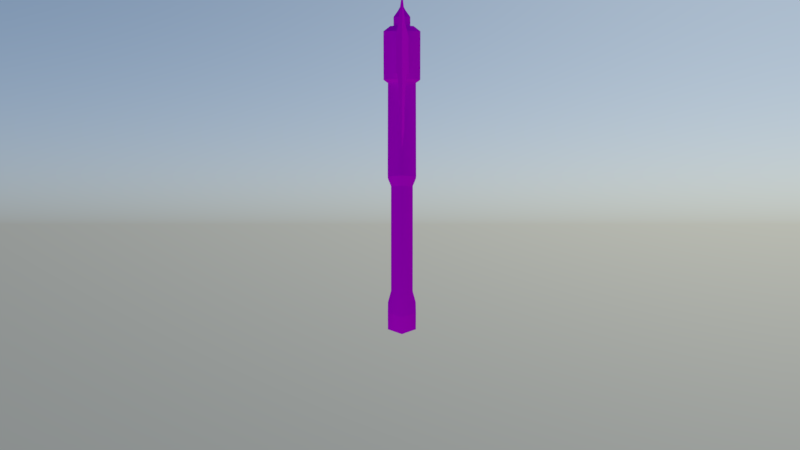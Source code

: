 # Source: ax-model.blend  (saved by Blender 2.78.0; exported with 4.5.12 LTS)
import bpy
from mathutils import Matrix  # noqa: F401  (used for matrix-valued properties, if any)

bpy.ops.wm.read_factory_settings(use_empty=True)
scene = bpy.context.scene
scene.name = 'Scene'

# ---- collections
col_collection_1 = bpy.data.collections.new('Collection 1'); scene.collection.children.link(col_collection_1)
col_collection_1.hide_render = True
col_collection_1.hide_viewport = True
col_collection_2 = bpy.data.collections.new('Collection 2'); scene.collection.children.link(col_collection_2)

# ---- materials (node trees are filled in below, after node groups)
mat_material = bpy.data.materials.new('Material')
mat_material.alpha_threshold = 0.0
mat_material.roughness = 0.5

# ---- node groups
ng_rotate_z = bpy.data.node_groups.new('Rotate Z', 'ShaderNodeTree')
_s = ng_rotate_z.interface.new_socket(name='Vector', in_out='OUTPUT', socket_type='NodeSocketVector')
_s.min_value = 0.0
_s.max_value = 0.0
_s = ng_rotate_z.interface.new_socket(name='Vector', in_out='INPUT', socket_type='NodeSocketVector')
_s = ng_rotate_z.interface.new_socket(name='Angle', in_out='INPUT', socket_type='NodeSocketFloat')
_N = ng_rotate_z.nodes; _L = ng_rotate_z.links
n0 = _N.new('ShaderNodeCombineXYZ'); n0.name = 'Combine XYZ'; n0.location = (350, 280)
n1 = _N.new('ShaderNodeMath'); n1.name = 'Multiply 2'; n1.location = (0, 50)
n1.hide = True
n1.operation = 'MULTIPLY'
n2 = _N.new('ShaderNodeMath'); n2.name = 'Add'; n2.location = (160, -70)
n2.hide = True
n3 = _N.new('ShaderNodeMath'); n3.name = 'Multiply 4'; n3.location = (0, -110)
n3.hide = True
n3.operation = 'MULTIPLY'
n4 = _N.new('ShaderNodeMath'); n4.name = 'Subtract'; n4.location = (160, 90)
n4.hide = True
n4.operation = 'SUBTRACT'
n5 = _N.new('ShaderNodeMath'); n5.name = 'Cosine'; n5.location = (-390, -70)
n5.hide = True
n5.operation = 'COSINE'
n6 = _N.new('NodeGroupOutput'); n6.name = 'Group Output'; n6.location = (580, 275)
n7 = _N.new('NodeGroupInput'); n7.name = 'Group Input'; n7.location = (-630, 195)
n8 = _N.new('ShaderNodeSeparateXYZ'); n8.name = 'Separate XYZ'; n8.location = (-390, 260)
n9 = _N.new('ShaderNodeMath'); n9.name = 'Sine'; n9.location = (-390, 60)
n9.hide = True
n9.operation = 'SINE'
n10 = _N.new('ShaderNodeMath'); n10.name = 'Multiply 3'; n10.location = (0, -30)
n10.hide = True
n10.operation = 'MULTIPLY'
n11 = _N.new('ShaderNodeMath'); n11.name = 'Multiply 1'; n11.location = (0, 130)
n11.hide = True
n11.operation = 'MULTIPLY'
_L.new(n7.outputs[0], n8.inputs[0])
_L.new(n7.outputs[1], n9.inputs[0])
_L.new(n7.outputs[1], n5.inputs[0])
_L.new(n5.outputs[0], n11.inputs[0])
_L.new(n8.outputs[0], n11.inputs[1])
_L.new(n9.outputs[0], n1.inputs[0])
_L.new(n8.outputs[1], n1.inputs[1])
_L.new(n11.outputs[0], n4.inputs[0])
_L.new(n1.outputs[0], n4.inputs[1])
_L.new(n4.outputs[0], n0.inputs[0])
_L.new(n9.outputs[0], n10.inputs[0])
_L.new(n8.outputs[0], n10.inputs[1])
_L.new(n5.outputs[0], n3.inputs[0])
_L.new(n8.outputs[1], n3.inputs[1])
_L.new(n10.outputs[0], n2.inputs[0])
_L.new(n3.outputs[0], n2.inputs[1])
_L.new(n2.outputs[0], n0.inputs[1])
_L.new(n8.outputs[2], n0.inputs[2])
_L.new(n0.outputs[0], n6.inputs[0])
n6.is_active_output = True
ng_pro_lighting__skies = bpy.data.node_groups.new('Pro Lighting: Skies', 'ShaderNodeTree')
_s = ng_pro_lighting__skies.interface.new_socket(name='Shader', in_out='OUTPUT', socket_type='NodeSocketShader')
_s = ng_pro_lighting__skies.interface.new_socket(name='Rotation', in_out='INPUT', socket_type='NodeSocketFloat')
_s.subtype = 'ANGLE'
_s = ng_pro_lighting__skies.interface.new_socket(name='Sun', in_out='INPUT', socket_type='NodeSocketFloat')
_s = ng_pro_lighting__skies.interface.new_socket(name='Sky', in_out='INPUT', socket_type='NodeSocketFloat')
_N = ng_pro_lighting__skies.nodes; _L = ng_pro_lighting__skies.links
n0 = _N.new('ShaderNodeMath'); n0.name = 'Add'; n0.location = (50, -290)
n1 = _N.new('ShaderNodeMath'); n1.name = 'Multiply'; n1.location = (-190, -290)
n1.operation = 'MULTIPLY'
n2 = _N.new('ShaderNodeMixShader'); n2.name = 'Mix'; n2.location = (520, 0)
n3 = _N.new('ShaderNodeTexEnvironment'); n3.name = 'Environment Texture 1-top'; n3.location = (-430, 100)
n3.width = 140
n4 = _N.new('ShaderNodeBackground'); n4.name = 'Background 1'; n4.location = (280, 100)
n5 = _N.new('ShaderNodeGroup'); n5.name = 'Rotate Z'; n5.location = (-670, 0)
n5.node_tree = ng_rotate_z
n6 = _N.new('ShaderNodeBackground'); n6.name = 'Background 2'; n6.location = (280, -150)
n7 = _N.new('NodeGroupOutput'); n7.name = 'Group Output'; n7.location = (760, 0)
n8 = _N.new('NodeGroupInput'); n8.name = 'Group Input'; n8.location = (-910, -200)
n9 = _N.new('ShaderNodeTexCoord'); n9.name = 'Texture Coordinate'; n9.location = (-910, 100)
n10 = _N.new('ShaderNodeTexEnvironment'); n10.name = 'Environment Texture 2-top'; n10.location = (-430, -150)
n10.width = 140
n11 = _N.new('ShaderNodeLightPath'); n11.name = 'Light Path'; n11.location = (280, 400)
_L.new(n8.outputs[0], n5.inputs[1])
_L.new(n8.outputs[1], n1.inputs[1])
_L.new(n8.outputs[2], n0.inputs[1])
_L.new(n9.outputs[0], n5.inputs[0])
_L.new(n5.outputs[0], n3.inputs[0])
_L.new(n5.outputs[0], n10.inputs[0])
_L.new(n3.outputs[0], n4.inputs[0])
_L.new(n10.outputs[0], n6.inputs[0])
_L.new(n10.outputs[0], n1.inputs[0])
_L.new(n1.outputs[0], n0.inputs[0])
_L.new(n0.outputs[0], n4.inputs[1])
_L.new(n0.outputs[0], n6.inputs[1])
_L.new(n11.outputs[0], n2.inputs[0])
_L.new(n4.outputs[0], n2.inputs[2])
_L.new(n6.outputs[0], n2.inputs[1])
_L.new(n2.outputs[0], n7.inputs[0])
n7.is_active_output = True
ng_auto_smooth = bpy.data.node_groups.new('Auto Smooth', 'GeometryNodeTree')
_s = ng_auto_smooth.interface.new_socket(name='Geometry', in_out='OUTPUT', socket_type='NodeSocketGeometry')
_s = ng_auto_smooth.interface.new_socket(name='Geometry', in_out='INPUT', socket_type='NodeSocketGeometry')
_s = ng_auto_smooth.interface.new_socket(name='Angle', in_out='INPUT', socket_type='NodeSocketFloat')
_s.subtype = 'ANGLE'
_s.min_value = 0.0
_s.max_value = 3.142
ng_auto_smooth.is_modifier = True
_N = ng_auto_smooth.nodes; _L = ng_auto_smooth.links
n0 = _N.new('NodeGroupOutput'); n0.name = 'Group Output'; n0.location = (480, -100)
n1 = _N.new('NodeGroupInput'); n1.name = 'Group Input'; n1.location = (-420, -300)
n2 = _N.new('NodeGroupInput'); n2.name = 'Group Input.001'; n2.location = (-60, -100)
n3 = _N.new('GeometryNodeSetShadeSmooth'); n3.name = 'Set Shade Smooth'; n3.location = (120, -100)
n3.domain = 'EDGE'
n4 = _N.new('GeometryNodeSetShadeSmooth'); n4.name = 'Set Shade Smooth.001'; n4.location = (300, -100)
n5 = _N.new('GeometryNodeInputMeshEdgeAngle'); n5.name = 'Edge Angle'; n5.location = (-420, -220)
n6 = _N.new('GeometryNodeInputEdgeSmooth'); n6.name = 'Is Edge Smooth'; n6.location = (-60, -160)
n7 = _N.new('GeometryNodeInputShadeSmooth'); n7.name = 'Is Face Smooth'; n7.location = (-240, -340)
n8 = _N.new('FunctionNodeBooleanMath'); n8.name = 'Boolean Math'; n8.location = (-60, -220)
n9 = _N.new('FunctionNodeCompare'); n9.name = 'Compare'; n9.location = (-240, -180)
n9.operation = 'LESS_EQUAL'
_L.new(n5.outputs[0], n9.inputs[0])
_L.new(n4.outputs[0], n0.inputs[0])
_L.new(n1.outputs[1], n9.inputs[1])
_L.new(n9.outputs[0], n8.inputs[0])
_L.new(n7.outputs[0], n8.inputs[1])
_L.new(n2.outputs[0], n3.inputs[0])
_L.new(n6.outputs[0], n3.inputs[1])
_L.new(n3.outputs[0], n4.inputs[0])
_L.new(n8.outputs[0], n3.inputs[2])
n0.is_active_output = True

# ---- material node trees
mat_material.use_nodes = True; mat_material.node_tree.nodes.clear()
_N = mat_material.node_tree.nodes; _L = mat_material.node_tree.links
n0 = _N.new('ShaderNodeOutputMaterial'); n0.name = 'Material Output'; n0.location = (300, 300)
n1 = _N.new('ShaderNodeBsdfDiffuse'); n1.name = 'Diffuse BSDF'; n1.location = (10, 300)
n2 = _N.new('ShaderNodeTexImage'); n2.name = 'Image Texture'; n2.location = (-180, 300)
n2.width = 140
_L.new(n1.outputs[0], n0.inputs[0])
_L.new(n2.outputs[0], n1.inputs[0])
n0.is_active_output = True

# ---- world
world_world = bpy.data.worlds.new('World'); scene.world = world_world
world_world.use_nodes = True; world_world.node_tree.nodes.clear()
_N = world_world.node_tree.nodes; _L = world_world.node_tree.links
n0 = _N.new('ShaderNodeOutputWorld'); n0.name = 'World Output'; n0.location = (300, 300)
n0.width = 120
n1 = _N.new('ShaderNodeBackground'); n1.name = 'Background'; n1.location = (10, 300)
n1.width = 150
n1.inputs[1].default_value = 2.0
n2 = _N.new('ShaderNodeTexSky'); n2.name = 'Sky Texture'; n2.location = (-190, 300)
n2.sky_type = 'HOSEK_WILKIE'
n2.sun_direction = (0.3249, 0.5415, 0.7754)
n2.turbidity = 5.0
n2.ground_albedo = 0.25
n2.sun_elevation = 1.571
n3 = _N.new('ShaderNodeGroup'); n3.name = 'Pro Lighting: Skies'; n3.location = (10, 100)
n3.node_tree = ng_pro_lighting__skies
n3.inputs[0].default_value = 0.0
n3.inputs[1].default_value = 3.0
n3.inputs[2].default_value = 1.0
_L.new(n2.outputs[0], n1.inputs[0])
_L.new(n1.outputs[0], n0.inputs[0])
n0.is_active_output = True
world_world.color = (0.05088, 0.05088, 0.05088)
world_world.use_sun_shadow = False
world_world.sun_shadow_jitter_overblur = 0.0
world_world.cycles.sampling_method = 'MANUAL'
world_world.cycles.homogeneous_volume = True
world_world.light_settings.ao_factor = 0.1
world_world.light_settings.distance = 50.0

# ---- cameras
cam_camera = bpy.data.cameras.new('Camera')
cam_camera.clip_end = 100.0
cam_camera.lens = 35.0
cam_camera.sensor_width = 32.0
cam_camera.sensor_height = 18.0
cam_camera.dof.focus_distance = 0.0

# ---- lights
light_sun_001 = bpy.data.lights.new('Sun.001', 'SUN')
light_sun_001.transmission_factor = 0.0
light_sun_001.angle = 0.1993
light_sun_001.energy = 1.0
light_sun_001.shadow_buffer_clip_start = 0.5
light_sun_001.shadow_soft_size = 0.1
light_sun_001.shadow_cascade_max_distance = 1000.0

# ---- meshes
me_plane = bpy.data.meshes.new('Plane')
me_plane.from_pydata([(0.1141, 2.334, 0.1629), (0.1634, 1.916, 0.1629), (0.2072, 2.347, -2.091e-07), (0.2568, 1.927, -1.83e-07), (0.1141, 2.334, -0.1629), (0.1634, 1.916, -0.1629), (-0.07216, 2.308, -0.1629), (-0.02318, 1.892, -0.1629), (-0.1653, 2.295, -9.783e-08), (-0.1165, 1.881, -7.128e-08), (-0.07216, 2.308, 0.1629), (-0.02318, 1.892, 0.1629), (0.07437, 2.376, 0.1032), (0.1335, 2.383, -1.962e-07), (0.07437, 2.376, -0.1032), (-0.04389, 2.361, -0.1032), (-0.103, 2.354, -1.291e-07), (-0.04389, 2.361, 0.1032), (0.05773, 2.376, 0.07417), (0.1002, 2.381, -1.813e-07), (0.05773, 2.376, -0.07417), (-0.02725, 2.366, -0.07417), (-0.06975, 2.36, -1.44e-07), (-0.02725, 2.366, 0.07417), (0.04809, 2.454, 0.07417), (0.09058, 2.459, -1.813e-07), (0.04809, 2.454, -0.07417), (-0.0369, 2.443, -0.07417), (-0.07939, 2.438, -1.44e-07), (-0.0369, 2.443, 0.07417), (0.145, 1.886, 0.1249), (0.2167, 1.894, -1.532e-07), (0.145, 1.886, -0.1249), (0.001519, 1.872, -0.1249), (-0.07021, 1.864, -8.618e-08), (0.001519, 1.872, 0.1249), (0.03586, 1.016, 0.1249), (0.1078, 1.011, -9.188e-08), (0.03586, 1.016, -0.1249), (-0.108, 1.027, -0.1249), (-0.1799, 1.032, -3.228e-08), (-0.108, 1.027, 0.1249), (0.01783, 0.9451, 0.09551), (0.07297, 0.9456, -5.463e-08), (0.01783, 0.9451, -0.09551), (-0.09245, 0.944, -0.09551), (-0.1476, 0.9434, -2.483e-08), (-0.09245, 0.944, 0.09551), (0.01254, 0.4484, 0.09551), (0.06768, 0.449, -5.463e-08), (0.01254, 0.4484, -0.09551), (-0.09773, 0.4473, -0.09551), (-0.1529, 0.4467, -2.483e-08), (-0.09773, 0.4473, 0.09551), (0.05264, 0.01643, 0.09551), (0.1053, 0.03285, -9.924e-09), (0.05264, 0.01643, -0.09551), (-0.05264, -0.01643, -0.09551), (-0.1053, -0.03285, 5.713e-08), (-0.05264, -0.01643, 0.09551), (0.1001, -0.09304, 0.1252), (0.1648, -0.04339, 8.187e-08), (0.1001, -0.09304, -0.1252), (-0.01835, -0.1751, -0.1252), (-0.06781, -0.2138, 1.508e-07), (-0.01835, -0.1751, 0.1252), (-0.4385, 1.862, -0.04068), (0.2899, 1.972, -0.07444), (0.3032, 2.331, -0.07444), (-0.5118, 1.72, -0.02485), (-0.4483, 1.569, -0.01951), (-0.2968, 1.432, -0.01358), (-0.8042, 1.599, 6.308e-07), (-0.9773, 2.09, 6.308e-07), (-0.9984, 2.414, 6.308e-07), (-0.149, 2.253, -0.05172), (-0.4381, 1.862, 0.03622), (-0.1099, 1.931, 0.06064), (0.2861, 1.972, 0.08069), (-0.5109, 1.72, 0.02563), (-0.4478, 1.569, 0.0206), (-0.2972, 1.432, 0.02045), (-0.4287, 1.237, 6.308e-07), (-0.6038, 1.367, 6.31e-07), (-0.642, 2.253, 0.02332), (-0.1502, 2.253, 0.05628), (0.2993, 2.331, 0.08213), (-0.9232, 1.816, 6.308e-07), (0.3299, 2.228, 0.07947), (0.3338, 2.228, -0.07664), (-0.1084, 1.931, -0.05172), (-0.6437, 2.253, -0.03155), (-0.6229, 1.365, 6.308e-07), (-0.5988, 1.344, 6.308e-07), (0.002355, 2.573, -0.0002101), (-0.0351, 2.505, -0.0001448), (-0.01803, 2.507, 0.03148), (0.02027, 2.511, -0.0355), (0.01967, 2.511, 0.03426), (-0.01846, 2.507, -0.03259), (0.04167, 2.514, -0.0001288), (0.1516, -0.2555, 0.1251), (0.2172, -0.2072, 6.551e-08), (0.1516, -0.2555, -0.1251), (0.04527, -0.331, -0.1251), (-0.003791, -0.3688, 1.342e-07), (0.04527, -0.331, 0.1251), (-0.8295, 2.311, 0.01457), (-0.8295, 2.311, -0.02002)], [], [(0, 1, 3, 2), (2, 3, 5, 4), (4, 5, 7, 6), (6, 7, 9, 8), (3, 1, 30, 31), (8, 9, 11, 10), (10, 11, 1, 0), (6, 8, 16, 15), (17, 12, 18, 23), (2, 4, 14, 13), (8, 10, 17, 16), (0, 2, 13, 12), (4, 6, 15, 14), (10, 0, 12, 17), (22, 23, 29, 28), (15, 16, 22, 21), (13, 14, 20, 19), (16, 17, 23, 22), (14, 15, 21, 20), (12, 13, 19, 18), (26, 27, 99, 97), (20, 21, 27, 26), (18, 19, 25, 24), (23, 18, 24, 29), (21, 22, 28, 27), (19, 20, 26, 25), (33, 32, 38, 39), (7, 5, 32, 33), (1, 11, 35, 30), (9, 7, 33, 34), (5, 3, 31, 32), (11, 9, 34, 35), (38, 37, 43, 44), (31, 30, 36, 37), (30, 35, 41, 36), (34, 33, 39, 40), (32, 31, 37, 38), (35, 34, 40, 41), (43, 42, 48, 49), (41, 40, 46, 47), (39, 38, 44, 45), (37, 36, 42, 43), (36, 41, 47, 42), (40, 39, 45, 46), (53, 52, 58, 59), (42, 47, 53, 48), (46, 45, 51, 52), (44, 43, 49, 50), (47, 46, 52, 53), (45, 44, 50, 51), (54, 59, 65, 60), (51, 50, 56, 57), (49, 48, 54, 55), (48, 53, 59, 54), (52, 51, 57, 58), (50, 49, 55, 56), (63, 62, 103, 104), (58, 57, 63, 64), (56, 55, 61, 62), (59, 58, 64, 65), (57, 56, 62, 63), (55, 54, 60, 61), (65, 64, 105, 106), (28, 29, 96, 95), (90, 66, 91), (80, 79, 72, 92), (90, 67, 78, 77), (89, 68, 86, 88), (91, 108, 107, 84), (70, 69, 79, 80), (75, 91, 84, 85), (71, 70, 80, 81), (68, 75, 85, 86), (82, 71, 81), (69, 66, 76, 79), (66, 90, 77, 76), (83, 80, 92), (77, 88, 86, 85), (90, 75, 68, 89), (84, 77, 85), (70, 71, 82, 93), (66, 69, 72, 87), (70, 83, 92), (73, 74, 108), (90, 89, 67), (90, 91, 75), (79, 76, 87, 72), (76, 77, 84), (84, 73, 87, 76), (77, 78, 88), (67, 89, 88, 78), (107, 74, 73), (87, 73, 91, 66), (81, 80, 93, 82), (80, 83, 93), (83, 70, 93), (69, 70, 92, 72), (98, 100, 94), (29, 24, 98, 96), (27, 28, 95, 99), (100, 97, 94), (96, 98, 94), (97, 99, 94), (99, 95, 94), (95, 96, 94), (24, 25, 100, 98), (25, 26, 97, 100), (102, 101, 106, 105), (103, 102, 105, 104), (61, 60, 101, 102), (60, 65, 106, 101), (64, 63, 104, 105), (62, 61, 102, 103), (84, 107, 73), (107, 108, 74), (91, 73, 108)])
me_plane.polygons.foreach_set('use_smooth', [True] * 116)
_k = set([(0, 2), (0, 10), (1, 3), (1, 11), (2, 4), (3, 5), (4, 6), (5, 7), (6, 8), (7, 9), (8, 10), (9, 11), (12, 13), (12, 17), (13, 14), (14, 15), (15, 16), (16, 17), (18, 19), (18, 23), (19, 20), (20, 21), (21, 22), (22, 23), (24, 25), (24, 29), (25, 26), (26, 27), (27, 28), (28, 29), (30, 31), (30, 35), (31, 32), (32, 33), (33, 34), (34, 35), (36, 37), (36, 41), (37, 38), (38, 39), (39, 40), (40, 41), (42, 43), (42, 47), (43, 44), (44, 45), (45, 46), (46, 47), (60, 61), (60, 65), (61, 62), (62, 63), (63, 64), (64, 65), (101, 102), (101, 106), (102, 103), (103, 104), (104, 105), (105, 106)])
me_plane.attributes.new('sharp_edge', 'BOOLEAN', 'EDGE').data.foreach_set('value', [ (min(e.vertices), max(e.vertices)) in _k for e in me_plane.edges])
_uv = me_plane.uv_layers.new(name='UVMap')
_uv.uv.foreach_set('vector', [0.7461, 0.1468, 0.5794, 0.1289, 0.5853, 0.04784, 0.7631, 0.07323, 0.7635, 0.07309, 0.5853, 0.04784, 0.5792, 0.129, 0.7461, 0.1469, 0.7461, 0.1469, 0.5792, 0.129, 0.5728, 0.2072, 0.7393, 0.2145, 0.7393, 0.2145, 0.5728, 0.2072, 0.5708, 0.2895, 0.7439, 0.2903, 0.5853, 0.04784, 0.5794, 0.1289, 0.5587, 0.1282, 0.5609, 0.05251, 0.7439, 0.2906, 0.5713, 0.2894, 0.5728, 0.2073, 0.7394, 0.2146, 0.7394, 0.2146, 0.5728, 0.2073, 0.5794, 0.1289, 0.7461, 0.1468, 0.7393, 0.2145, 0.7439, 0.2903, 0.7804, 0.2697, 0.7715, 0.211, 0.7717, 0.2109, 0.7768, 0.1529, 0.7925, 0.1572, 0.7882, 0.2086, 0.7635, 0.07309, 0.7461, 0.1469, 0.7766, 0.1529, 0.7942, 0.0992, 0.7439, 0.2906, 0.7394, 0.2146, 0.7717, 0.2109, 0.7805, 0.2694, 0.7461, 0.1468, 0.7631, 0.07323, 0.7943, 0.09885, 0.7768, 0.1529, 0.7461, 0.1469, 0.7393, 0.2145, 0.7715, 0.211, 0.7766, 0.1529, 0.7394, 0.2146, 0.7461, 0.1468, 0.7768, 0.1529, 0.7717, 0.2109, 0.7961, 0.2577, 0.7882, 0.2086, 0.8297, 0.2064, 0.8417, 0.2502, 0.7715, 0.211, 0.7804, 0.2697, 0.7963, 0.2578, 0.788, 0.2086, 0.7942, 0.0992, 0.7766, 0.1529, 0.7923, 0.1572, 0.807, 0.1111, 0.7805, 0.2694, 0.7717, 0.2109, 0.7882, 0.2086, 0.7961, 0.2577, 0.7766, 0.1529, 0.7715, 0.211, 0.788, 0.2086, 0.7923, 0.1572, 0.7768, 0.1529, 0.7943, 0.09885, 0.807, 0.1113, 0.7925, 0.1572, 0.8331, 0.1656, 0.8298, 0.2065, 0.8701, 0.1992, 0.8721, 0.1743, 0.7923, 0.1572, 0.788, 0.2086, 0.8298, 0.2065, 0.8331, 0.1656, 0.7925, 0.1572, 0.807, 0.1113, 0.8501, 0.1237, 0.833, 0.1654, 0.7882, 0.2086, 0.7925, 0.1572, 0.833, 0.1654, 0.8297, 0.2064, 0.788, 0.2086, 0.7963, 0.2578, 0.8414, 0.2501, 0.8298, 0.2065, 0.807, 0.1111, 0.7923, 0.1572, 0.8331, 0.1656, 0.85, 0.1239, 0.5508, 0.2047, 0.5587, 0.1282, 0.08124, 0.1711, 0.08367, 0.2475, 0.5728, 0.2072, 0.5792, 0.129, 0.5587, 0.1282, 0.5508, 0.2047, 0.5794, 0.1289, 0.5728, 0.2073, 0.5509, 0.2046, 0.5587, 0.1282, 0.5708, 0.2895, 0.5728, 0.2072, 0.5508, 0.2047, 0.549, 0.2814, 0.5792, 0.129, 0.5853, 0.04784, 0.561, 0.05318, 0.5587, 0.1282, 0.5728, 0.2073, 0.5713, 0.2894, 0.5488, 0.2813, 0.5509, 0.2046, 0.08124, 0.1711, 0.07297, 0.09289, 0.0313, 0.1075, 0.03765, 0.1728, 0.5609, 0.05251, 0.5587, 0.1282, 0.081, 0.171, 0.07317, 0.09302, 0.5587, 0.1282, 0.5509, 0.2046, 0.08363, 0.2477, 0.081, 0.171, 0.549, 0.2814, 0.5508, 0.2047, 0.08367, 0.2475, 0.08256, 0.3273, 0.5587, 0.1282, 0.561, 0.05318, 0.07297, 0.09289, 0.08124, 0.1711, 0.5509, 0.2046, 0.5488, 0.2813, 0.0826, 0.3271, 0.08363, 0.2477, 0.9635, 0.7142, 0.9587, 0.8096, 0.5326, 0.8036, 0.5323, 0.7142, 0.08363, 0.2477, 0.0826, 0.3271, 0.02604, 0.3125, 0.03437, 0.2431, 0.08367, 0.2475, 0.08124, 0.1711, 0.03765, 0.1728, 0.03442, 0.2431, 0.07317, 0.09302, 0.081, 0.171, 0.03764, 0.173, 0.03153, 0.1075, 0.081, 0.171, 0.08363, 0.2477, 0.03437, 0.2431, 0.03764, 0.173, 0.08256, 0.3273, 0.08367, 0.2475, 0.03442, 0.2431, 0.02587, 0.3123, 0.5313, 0.8917, 0.5293, 0.9613, 0.1704, 0.9281, 0.1891, 0.8599, 0.9587, 0.8096, 0.9528, 0.9038, 0.5313, 0.8917, 0.5326, 0.8036, 0.9499, 0.9624, 0.9525, 0.9041, 0.5312, 0.8918, 0.5277, 0.9624, 0.9588, 0.8095, 0.964, 0.714, 0.5322, 0.7142, 0.5328, 0.8037, 0.9528, 0.9038, 0.9507, 0.962, 0.5293, 0.9613, 0.5313, 0.8917, 0.9525, 0.9041, 0.9588, 0.8095, 0.5328, 0.8037, 0.5312, 0.8918, 0.2064, 0.791, 0.1891, 0.8599, 0.1132, 0.8395, 0.1435, 0.787, 0.5312, 0.8918, 0.5328, 0.8037, 0.2067, 0.7907, 0.1891, 0.8596, 0.5323, 0.7142, 0.5326, 0.8036, 0.2064, 0.791, 0.2041, 0.7146, 0.5326, 0.8036, 0.5313, 0.8917, 0.1891, 0.8599, 0.2064, 0.791, 0.5277, 0.9624, 0.5312, 0.8918, 0.1891, 0.8596, 0.1708, 0.928, 0.5328, 0.8037, 0.5322, 0.7142, 0.2038, 0.7148, 0.2067, 0.7907, 0.1125, 0.8393, 0.1437, 0.7862, 0.07689, 0.7867, 0.05804, 0.8179, 0.1708, 0.928, 0.1891, 0.8596, 0.1125, 0.8393, 0.07416, 0.8935, 0.2067, 0.7907, 0.2038, 0.7148, 0.146, 0.7148, 0.1437, 0.7862, 0.1891, 0.8599, 0.1704, 0.9281, 0.07459, 0.8941, 0.1132, 0.8395, 0.1891, 0.8596, 0.2067, 0.7907, 0.1437, 0.7862, 0.1125, 0.8393, 0.2041, 0.7146, 0.2064, 0.791, 0.1435, 0.787, 0.1457, 0.7154, 0.1132, 0.8395, 0.07459, 0.8941, 0.01924, 0.8345, 0.05852, 0.8185, 0.8417, 0.2502, 0.8297, 0.2064, 0.8704, 0.1989, 0.8796, 0.2212, 0.6637, 0.4678, 0.7754, 0.4764, 0.8181, 0.3248, 0.7939, 0.5603, 0.8059, 0.5132, 0.8985, 0.5267, 0.8535, 0.6012, 0.02107, 0.01639, 0.2882, 0.01873, 0.2833, 0.04657, 0.03254, 0.03955, 0.317, 0.506, 0.4291, 0.5066, 0.4276, 0.3604, 0.3096, 0.3586, 0.205, 0.598, 0.1185, 0.5999, 0.1172, 0.5846, 0.2037, 0.5737, 0.2765, 0.6307, 0.3657, 0.6251, 0.3663, 0.6525, 0.2771, 0.6525, 0.4244, 0.5889, 0.205, 0.598, 0.2037, 0.5737, 0.42, 0.5412, 0.1658, 0.6377, 0.2765, 0.6307, 0.2771, 0.6525, 0.1666, 0.6562, 0.6282, 0.5823, 0.4244, 0.5889, 0.42, 0.5412, 0.6208, 0.5132, 0.03813, 0.6514, 0.1658, 0.6377, 0.1666, 0.6562, 0.3657, 0.6251, 0.4523, 0.6151, 0.453, 0.6569, 0.3663, 0.6525, 0.4523, 0.6151, 0.6355, 0.6067, 0.6355, 0.6678, 0.453, 0.6569, 0.8479, 0.6018, 0.7939, 0.5603, 0.8535, 0.6012, 0.6637, 0.4678, 0.4893, 0.3992, 0.487, 0.3605, 0.6506, 0.3629, 0.6637, 0.4678, 0.6506, 0.3629, 0.487, 0.3603, 0.4894, 0.3986, 0.8181, 0.3248, 0.6637, 0.4678, 0.6506, 0.3629, 0.7939, 0.5603, 0.7561, 0.6061, 0.8037, 0.6452, 0.8474, 0.608, 0.7754, 0.4764, 0.8059, 0.5132, 0.8985, 0.5267, 0.9288, 0.4547, 0.795, 0.01917, 0.85, 0.01707, 0.8464, 0.07142, 0.9392, 0.3606, 0.938, 0.2373, 0.8806, 0.29, 0.6637, 0.4678, 0.4894, 0.3986, 0.534, 0.4796, 0.6637, 0.4678, 0.8181, 0.3248, 0.6506, 0.3629, 0.8059, 0.5132, 0.7754, 0.4764, 0.9288, 0.4547, 0.8985, 0.5267, 0.7754, 0.4764, 0.6637, 0.4678, 0.8181, 0.3248, 0.8181, 0.3248, 0.9392, 0.3606, 0.9288, 0.4547, 0.7754, 0.4764, 0.6637, 0.4678, 0.534, 0.4796, 0.4893, 0.3992, 0.05302, 0.506, 0.317, 0.506, 0.3096, 0.3586, 0.05205, 0.3841, 0.8806, 0.29, 0.938, 0.2373, 0.9392, 0.3606, 0.9288, 0.4547, 0.9392, 0.3606, 0.8181, 0.3248, 0.7754, 0.4764, 0.7561, 0.6061, 0.7939, 0.5603, 0.8474, 0.608, 0.8037, 0.6452, 0.7939, 0.5603, 0.8479, 0.6018, 0.8474, 0.608, 0.8884, 0.02529, 0.9629, 0.1513, 0.9685, 0.04778, 0.8059, 0.5132, 0.7939, 0.5603, 0.8535, 0.6012, 0.8985, 0.5267, 0.8721, 0.1742, 0.8842, 0.1512, 0.9212, 0.1844, 0.8297, 0.2064, 0.833, 0.1654, 0.8721, 0.1742, 0.8704, 0.1989, 0.8298, 0.2065, 0.8414, 0.2501, 0.8798, 0.2214, 0.8701, 0.1992, 0.8842, 0.1509, 0.8721, 0.1743, 0.9209, 0.1842, 0.8704, 0.1989, 0.8721, 0.1742, 0.9212, 0.1844, 0.8721, 0.1743, 0.8701, 0.1992, 0.9209, 0.1842, 0.8701, 0.1992, 0.8798, 0.2214, 0.9209, 0.1842, 0.8796, 0.2212, 0.8704, 0.1989, 0.9212, 0.1844, 0.833, 0.1654, 0.8501, 0.1237, 0.8842, 0.1512, 0.8721, 0.1742, 0.85, 0.1239, 0.8331, 0.1656, 0.8721, 0.1743, 0.8842, 0.1509, 0.06323, 0.7346, 0.07741, 0.7868, 0.05852, 0.8185, 0.01924, 0.8345, 0.07689, 0.7867, 0.06371, 0.735, 0.02031, 0.8351, 0.05804, 0.8179, 0.1457, 0.7154, 0.1435, 0.787, 0.07741, 0.7868, 0.06323, 0.7346, 0.1435, 0.787, 0.1132, 0.8395, 0.05852, 0.8185, 0.07741, 0.7868, 0.07416, 0.8935, 0.1125, 0.8393, 0.05804, 0.8179, 0.02031, 0.8351, 0.1437, 0.7862, 0.146, 0.7148, 0.06371, 0.735, 0.07689, 0.7867, 0.8181, 0.3248, 0.8806, 0.29, 0.9392, 0.3606, 0.1172, 0.5846, 0.1185, 0.5999, 0.03017, 0.5981, 0.8181, 0.3248, 0.9392, 0.3606, 0.8806, 0.29])
me_plane.materials.append(mat_material)
me_plane.use_remesh_preserve_volume = False
me_plane.use_remesh_preserve_attributes = False
me_plane.use_mirror_vertex_groups = False
me_plane.use_paint_bone_selection = False
me_plane.use_paint_mask = True
me_plane.update()

# ---- objects
ob_sun = bpy.data.objects.new('Sun', light_sun_001)
ob_camera = bpy.data.objects.new('Camera', cam_camera)
ob_plane = bpy.data.objects.new('Plane', me_plane)

# ---- transforms, parenting, visibility, modifiers, constraints
ob_sun.location = (11.86, -5.138, 6.044)
ob_sun.rotation_euler = (0.7893, 0.5218, 0.7304)
ob_sun.lineart.crease_threshold = 0.0
ob_camera.location = (-0.01666, -7.779, 1.1)
ob_camera.rotation_euler = (1.571, -0.0, 0.0)
ob_camera.scale = (1.0, 1.0, 1.0)
ob_camera.lineart.crease_threshold = 0.0
ob_plane.location = (0.0, 0.0, 0.5)
ob_plane.rotation_euler = (1.571, -0.0, 1.571)
ob_plane.show_all_edges = True
ob_plane.lineart.crease_threshold = 0.0
_m = ob_plane.modifiers.new('Triangulate', 'TRIANGULATE')
_m.quad_method = 'BEAUTY'
_m = ob_plane.modifiers.new('Auto Smooth', 'NODES')
_m.node_group = ng_auto_smooth
_gi = [s.identifier for s in ng_auto_smooth.interface.items_tree if s.item_type == 'SOCKET' and s.in_out == 'INPUT']
_m[_gi[1]] = 1.309  # Angle

# ---- collection membership
col_collection_1.objects.link(ob_sun)
col_collection_1.objects.link(ob_camera)
col_collection_2.objects.link(ob_plane)

# ---- scene / render settings (as saved in the file)
scene.camera = ob_camera
scene.frame_start = 1; scene.frame_end = 250; scene.frame_set(1)
scene.render.engine = 'CYCLES'
scene.render.image_settings.color_mode = 'RGB'
scene.render.image_settings.compression = 90
scene.render.resolution_x = 1280
scene.render.resolution_y = 720
scene.render.dither_intensity = 0.0
scene.render.border_min_x = 0.6843
scene.render.border_min_y = 1.0
scene.render.border_max_x = 0.7234
scene.render.bake_margin = 2
scene.render.bake_bias = 0.0
scene.cycles.use_denoising = False
scene.cycles.samples = 50
scene.cycles.sampling_pattern = 'TABULATED_SOBOL'
scene.cycles.light_sampling_threshold = 0.0
scene.cycles.use_adaptive_sampling = False
scene.cycles.use_light_tree = False
scene.cycles.caustics_reflective = False
scene.cycles.caustics_refractive = False
scene.cycles.blur_glossy = 0.0
scene.cycles.diffuse_bounces = 3
scene.cycles.volume_bounces = 1
scene.cycles.sample_clamp_direct = 5.0
scene.cycles.sample_clamp_indirect = 5.0
scene.view_settings.view_transform = 'Standard'
bpy.context.view_layer.update()
